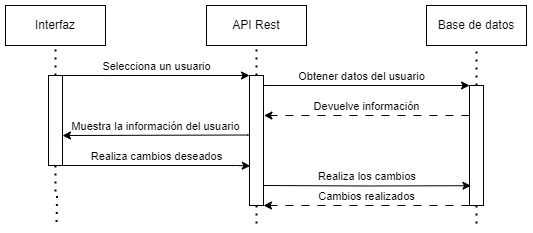

The diagram above was exported from draw.io. Its source (the exported page's mxGraphModel, read from the mxfile embedded in the PNG):
<mxGraphModel dx="724" dy="434" grid="1" gridSize="10" guides="1" tooltips="1" connect="1" arrows="1" fold="1" page="1" pageScale="1" pageWidth="827" pageHeight="1169" math="0" shadow="0">
  <root>
    <mxCell id="L7G5GrOmhy04iDT3GXr1-0" />
    <mxCell id="L7G5GrOmhy04iDT3GXr1-1" parent="L7G5GrOmhy04iDT3GXr1-0" />
    <mxCell id="L7G5GrOmhy04iDT3GXr1-2" value="Interfaz" style="rounded=0;whiteSpace=wrap;html=1;" vertex="1" parent="L7G5GrOmhy04iDT3GXr1-1">
      <mxGeometry x="79" y="30" width="100" height="40" as="geometry" />
    </mxCell>
    <mxCell id="L7G5GrOmhy04iDT3GXr1-3" value="" style="endArrow=none;dashed=1;html=1;dashPattern=1 3;strokeWidth=2;rounded=0;entryX=0.5;entryY=1;entryDx=0;entryDy=0;exitX=0.5;exitY=0;exitDx=0;exitDy=0;" edge="1" parent="L7G5GrOmhy04iDT3GXr1-1" source="L7G5GrOmhy04iDT3GXr1-11" target="L7G5GrOmhy04iDT3GXr1-2">
      <mxGeometry width="50" height="50" relative="1" as="geometry">
        <mxPoint x="129" y="120" as="sourcePoint" />
        <mxPoint x="128.3" y="80" as="targetPoint" />
      </mxGeometry>
    </mxCell>
    <mxCell id="L7G5GrOmhy04iDT3GXr1-4" value="API Rest" style="rounded=0;whiteSpace=wrap;html=1;" vertex="1" parent="L7G5GrOmhy04iDT3GXr1-1">
      <mxGeometry x="280" y="30" width="100" height="40" as="geometry" />
    </mxCell>
    <mxCell id="L7G5GrOmhy04iDT3GXr1-5" value="" style="endArrow=none;dashed=1;html=1;dashPattern=1 3;strokeWidth=2;rounded=0;exitX=0.5;exitY=0;exitDx=0;exitDy=0;" edge="1" parent="L7G5GrOmhy04iDT3GXr1-1" source="L7G5GrOmhy04iDT3GXr1-15" target="L7G5GrOmhy04iDT3GXr1-4">
      <mxGeometry width="50" height="50" relative="1" as="geometry">
        <mxPoint x="330" y="120" as="sourcePoint" />
        <mxPoint x="329.29999999999995" y="80" as="targetPoint" />
      </mxGeometry>
    </mxCell>
    <mxCell id="L7G5GrOmhy04iDT3GXr1-6" value="Base de datos" style="rounded=0;whiteSpace=wrap;html=1;" vertex="1" parent="L7G5GrOmhy04iDT3GXr1-1">
      <mxGeometry x="500" y="30" width="100" height="40" as="geometry" />
    </mxCell>
    <mxCell id="L7G5GrOmhy04iDT3GXr1-7" value="" style="endArrow=none;dashed=1;html=1;dashPattern=1 3;strokeWidth=2;rounded=0;exitX=0.5;exitY=0;exitDx=0;exitDy=0;" edge="1" parent="L7G5GrOmhy04iDT3GXr1-1" source="L7G5GrOmhy04iDT3GXr1-19" target="L7G5GrOmhy04iDT3GXr1-6">
      <mxGeometry width="50" height="50" relative="1" as="geometry">
        <mxPoint x="550.0000000000002" y="140" as="sourcePoint" />
        <mxPoint x="549.3" y="80" as="targetPoint" />
      </mxGeometry>
    </mxCell>
    <mxCell id="L7G5GrOmhy04iDT3GXr1-8" style="edgeStyle=orthogonalEdgeStyle;rounded=0;orthogonalLoop=1;jettySize=auto;html=1;dashed=1;dashPattern=1 3;strokeColor=default;strokeWidth=2;align=center;verticalAlign=middle;fontFamily=Helvetica;fontSize=11;fontColor=default;labelBackgroundColor=default;endArrow=none;endFill=0;curved=0;" edge="1" parent="L7G5GrOmhy04iDT3GXr1-1" source="L7G5GrOmhy04iDT3GXr1-11">
      <mxGeometry relative="1" as="geometry">
        <mxPoint x="130" y="250" as="targetPoint" />
      </mxGeometry>
    </mxCell>
    <mxCell id="L7G5GrOmhy04iDT3GXr1-9" value="Selecciona un usuario" style="edgeStyle=orthogonalEdgeStyle;rounded=0;orthogonalLoop=1;jettySize=auto;html=1;entryX=0;entryY=0;entryDx=0;entryDy=0;verticalAlign=bottom;" edge="1" parent="L7G5GrOmhy04iDT3GXr1-1" source="L7G5GrOmhy04iDT3GXr1-11" target="L7G5GrOmhy04iDT3GXr1-15">
      <mxGeometry x="0.0031" relative="1" as="geometry">
        <Array as="points">
          <mxPoint x="180" y="100" />
          <mxPoint x="180" y="100" />
        </Array>
        <mxPoint as="offset" />
      </mxGeometry>
    </mxCell>
    <mxCell id="L7G5GrOmhy04iDT3GXr1-10" value="Realiza cambios deseados" style="edgeStyle=orthogonalEdgeStyle;rounded=0;orthogonalLoop=1;jettySize=auto;html=1;entryX=0.057;entryY=0.696;entryDx=0;entryDy=0;verticalAlign=bottom;entryPerimeter=0;exitX=1;exitY=1;exitDx=0;exitDy=0;" edge="1" parent="L7G5GrOmhy04iDT3GXr1-1" source="L7G5GrOmhy04iDT3GXr1-11" target="L7G5GrOmhy04iDT3GXr1-15">
      <mxGeometry relative="1" as="geometry">
        <Array as="points">
          <mxPoint x="310" y="190" />
        </Array>
      </mxGeometry>
    </mxCell>
    <mxCell id="L7G5GrOmhy04iDT3GXr1-11" value="" style="rounded=0;whiteSpace=wrap;html=1;" vertex="1" parent="L7G5GrOmhy04iDT3GXr1-1">
      <mxGeometry x="122" y="100" width="14" height="90" as="geometry" />
    </mxCell>
    <mxCell id="L7G5GrOmhy04iDT3GXr1-12" value="Obtener datos del usuario" style="edgeStyle=orthogonalEdgeStyle;rounded=0;orthogonalLoop=1;jettySize=auto;html=1;entryX=0;entryY=0;entryDx=0;entryDy=0;verticalAlign=bottom;exitX=1;exitY=0;exitDx=0;exitDy=0;" edge="1" parent="L7G5GrOmhy04iDT3GXr1-1" source="L7G5GrOmhy04iDT3GXr1-15" target="L7G5GrOmhy04iDT3GXr1-19">
      <mxGeometry relative="1" as="geometry">
        <Array as="points">
          <mxPoint x="337" y="110" />
          <mxPoint x="543" y="110" />
        </Array>
        <mxPoint x="337" y="110" as="sourcePoint" />
        <mxPoint x="542" y="123" as="targetPoint" />
      </mxGeometry>
    </mxCell>
    <mxCell id="L7G5GrOmhy04iDT3GXr1-13" style="edgeStyle=orthogonalEdgeStyle;rounded=0;orthogonalLoop=1;jettySize=auto;html=1;dashed=1;dashPattern=1 3;strokeColor=default;strokeWidth=2;align=center;verticalAlign=middle;fontFamily=Helvetica;fontSize=11;fontColor=default;labelBackgroundColor=default;endArrow=none;endFill=0;curved=0;" edge="1" parent="L7G5GrOmhy04iDT3GXr1-1" source="L7G5GrOmhy04iDT3GXr1-15">
      <mxGeometry relative="1" as="geometry">
        <mxPoint x="330" y="250" as="targetPoint" />
      </mxGeometry>
    </mxCell>
    <mxCell id="L7G5GrOmhy04iDT3GXr1-14" value="Muestra la información del usuario" style="edgeStyle=orthogonalEdgeStyle;rounded=0;orthogonalLoop=1;jettySize=auto;html=1;verticalAlign=bottom;exitX=-0.038;exitY=0.458;exitDx=0;exitDy=0;exitPerimeter=0;" edge="1" parent="L7G5GrOmhy04iDT3GXr1-1" source="L7G5GrOmhy04iDT3GXr1-15">
      <mxGeometry relative="1" as="geometry">
        <Array as="points">
          <mxPoint x="321" y="160" />
        </Array>
        <mxPoint x="320" y="160" as="sourcePoint" />
        <mxPoint x="136" y="160" as="targetPoint" />
      </mxGeometry>
    </mxCell>
    <mxCell id="L7G5GrOmhy04iDT3GXr1-15" value="" style="rounded=0;whiteSpace=wrap;html=1;" vertex="1" parent="L7G5GrOmhy04iDT3GXr1-1">
      <mxGeometry x="323" y="100" width="14" height="130" as="geometry" />
    </mxCell>
    <mxCell id="L7G5GrOmhy04iDT3GXr1-16" value="Devuelve información" style="edgeStyle=orthogonalEdgeStyle;rounded=0;orthogonalLoop=1;jettySize=auto;html=1;verticalAlign=bottom;exitX=0;exitY=0.25;exitDx=0;exitDy=0;dashed=1;dashPattern=8 8;entryX=1.032;entryY=0.308;entryDx=0;entryDy=0;entryPerimeter=0;" edge="1" parent="L7G5GrOmhy04iDT3GXr1-1" source="L7G5GrOmhy04iDT3GXr1-19" target="L7G5GrOmhy04iDT3GXr1-15">
      <mxGeometry relative="1" as="geometry">
        <Array as="points" />
        <mxPoint x="340" y="140" as="targetPoint" />
        <mxPoint x="542" y="154" as="sourcePoint" />
      </mxGeometry>
    </mxCell>
    <mxCell id="L7G5GrOmhy04iDT3GXr1-17" style="edgeStyle=orthogonalEdgeStyle;rounded=0;orthogonalLoop=1;jettySize=auto;html=1;dashed=1;dashPattern=1 3;strokeColor=default;strokeWidth=2;align=center;verticalAlign=middle;fontFamily=Helvetica;fontSize=11;fontColor=default;labelBackgroundColor=default;endArrow=none;endFill=0;curved=0;" edge="1" parent="L7G5GrOmhy04iDT3GXr1-1" source="L7G5GrOmhy04iDT3GXr1-19">
      <mxGeometry relative="1" as="geometry">
        <mxPoint x="550" y="250" as="targetPoint" />
      </mxGeometry>
    </mxCell>
    <mxCell id="L7G5GrOmhy04iDT3GXr1-18" value="Cambios realizados" style="edgeStyle=orthogonalEdgeStyle;rounded=0;orthogonalLoop=1;jettySize=auto;html=1;entryX=1;entryY=1;entryDx=0;entryDy=0;dashed=1;dashPattern=8 8;strokeColor=default;align=center;verticalAlign=bottom;fontFamily=Helvetica;fontSize=11;fontColor=default;labelBackgroundColor=default;endArrow=classic;" edge="1" parent="L7G5GrOmhy04iDT3GXr1-1" source="L7G5GrOmhy04iDT3GXr1-19" target="L7G5GrOmhy04iDT3GXr1-15">
      <mxGeometry relative="1" as="geometry">
        <Array as="points">
          <mxPoint x="500" y="230" />
          <mxPoint x="500" y="230" />
        </Array>
      </mxGeometry>
    </mxCell>
    <mxCell id="L7G5GrOmhy04iDT3GXr1-19" value="" style="rounded=0;whiteSpace=wrap;html=1;" vertex="1" parent="L7G5GrOmhy04iDT3GXr1-1">
      <mxGeometry x="543" y="110" width="14" height="120" as="geometry" />
    </mxCell>
    <mxCell id="L7G5GrOmhy04iDT3GXr1-20" value="Realiza los cambios" style="edgeStyle=orthogonalEdgeStyle;rounded=0;orthogonalLoop=1;jettySize=auto;align=center;verticalAlign=bottom;entryX=0.106;entryY=0.835;entryDx=0;entryDy=0;entryPerimeter=0;" edge="1" parent="L7G5GrOmhy04iDT3GXr1-1" target="L7G5GrOmhy04iDT3GXr1-19">
      <mxGeometry relative="1" as="geometry">
        <mxPoint x="337" y="210" as="sourcePoint" />
        <Array as="points" />
        <mxPoint x="540" y="210" as="targetPoint" />
      </mxGeometry>
    </mxCell>
  </root>
</mxGraphModel>